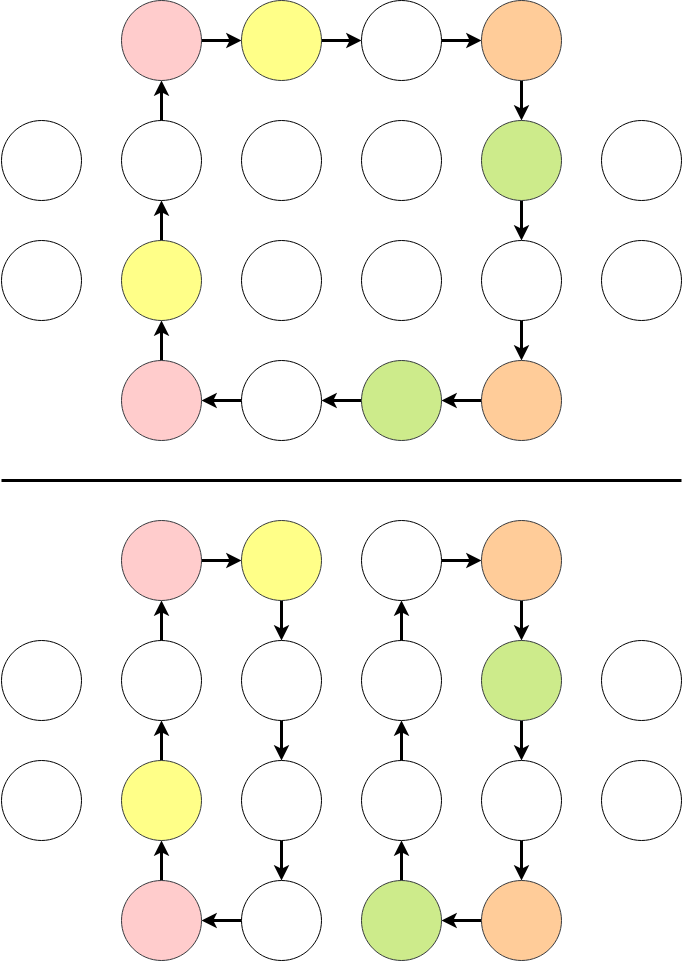

The diagram above was exported from draw.io. Its source (the exported page's mxGraphModel, read from the mxfile embedded in the PNG):
<mxGraphModel dx="1422" dy="771" grid="1" gridSize="10" guides="1" tooltips="1" connect="1" arrows="1" fold="1" page="1" pageScale="1" pageWidth="850" pageHeight="1100" math="0" shadow="0">
  <root>
    <mxCell id="0" />
    <mxCell id="1" parent="0" />
    <mxCell id="hbDdDNjNlx-4fBQjeunN-1" value="" style="ellipse;whiteSpace=wrap;html=1;aspect=fixed;" vertex="1" parent="1">
      <mxGeometry x="280" y="120" width="80" height="80" as="geometry" />
    </mxCell>
    <mxCell id="hbDdDNjNlx-4fBQjeunN-52" value="" style="edgeStyle=orthogonalEdgeStyle;rounded=0;orthogonalLoop=1;jettySize=auto;html=1;fontSize=15;strokeWidth=3;" edge="1" parent="1" source="hbDdDNjNlx-4fBQjeunN-3" target="hbDdDNjNlx-4fBQjeunN-9">
      <mxGeometry relative="1" as="geometry" />
    </mxCell>
    <mxCell id="hbDdDNjNlx-4fBQjeunN-3" value="" style="ellipse;whiteSpace=wrap;html=1;aspect=fixed;fillColor=#cdeb8b;strokeColor=#36393d;" vertex="1" parent="1">
      <mxGeometry x="520" y="120" width="80" height="80" as="geometry" />
    </mxCell>
    <mxCell id="hbDdDNjNlx-4fBQjeunN-7" value="" style="ellipse;whiteSpace=wrap;html=1;aspect=fixed;" vertex="1" parent="1">
      <mxGeometry x="280" y="240" width="80" height="80" as="geometry" />
    </mxCell>
    <mxCell id="hbDdDNjNlx-4fBQjeunN-53" value="" style="edgeStyle=orthogonalEdgeStyle;rounded=0;orthogonalLoop=1;jettySize=auto;html=1;fontSize=15;strokeWidth=3;" edge="1" parent="1" source="hbDdDNjNlx-4fBQjeunN-9" target="hbDdDNjNlx-4fBQjeunN-15">
      <mxGeometry relative="1" as="geometry" />
    </mxCell>
    <mxCell id="hbDdDNjNlx-4fBQjeunN-9" value="" style="ellipse;whiteSpace=wrap;html=1;aspect=fixed;" vertex="1" parent="1">
      <mxGeometry x="520" y="240" width="80" height="80" as="geometry" />
    </mxCell>
    <mxCell id="hbDdDNjNlx-4fBQjeunN-56" value="" style="edgeStyle=orthogonalEdgeStyle;rounded=0;orthogonalLoop=1;jettySize=auto;html=1;fontSize=15;strokeWidth=3;" edge="1" parent="1" source="hbDdDNjNlx-4fBQjeunN-13" target="hbDdDNjNlx-4fBQjeunN-37">
      <mxGeometry relative="1" as="geometry" />
    </mxCell>
    <mxCell id="hbDdDNjNlx-4fBQjeunN-13" value="" style="ellipse;whiteSpace=wrap;html=1;aspect=fixed;" vertex="1" parent="1">
      <mxGeometry x="280" y="360" width="80" height="80" as="geometry" />
    </mxCell>
    <mxCell id="hbDdDNjNlx-4fBQjeunN-55" value="" style="edgeStyle=orthogonalEdgeStyle;rounded=0;orthogonalLoop=1;jettySize=auto;html=1;fontSize=15;strokeWidth=3;" edge="1" parent="1" source="hbDdDNjNlx-4fBQjeunN-14" target="hbDdDNjNlx-4fBQjeunN-13">
      <mxGeometry relative="1" as="geometry" />
    </mxCell>
    <mxCell id="hbDdDNjNlx-4fBQjeunN-14" value="" style="ellipse;whiteSpace=wrap;html=1;aspect=fixed;fillColor=#cdeb8b;strokeColor=#36393d;" vertex="1" parent="1">
      <mxGeometry x="400" y="360" width="80" height="80" as="geometry" />
    </mxCell>
    <mxCell id="hbDdDNjNlx-4fBQjeunN-54" value="" style="edgeStyle=orthogonalEdgeStyle;rounded=0;orthogonalLoop=1;jettySize=auto;html=1;fontSize=15;strokeWidth=3;" edge="1" parent="1" source="hbDdDNjNlx-4fBQjeunN-15" target="hbDdDNjNlx-4fBQjeunN-14">
      <mxGeometry relative="1" as="geometry" />
    </mxCell>
    <mxCell id="hbDdDNjNlx-4fBQjeunN-15" value="" style="ellipse;whiteSpace=wrap;html=1;aspect=fixed;fillColor=#ffcc99;strokeColor=#36393d;" vertex="1" parent="1">
      <mxGeometry x="520" y="360" width="80" height="80" as="geometry" />
    </mxCell>
    <mxCell id="hbDdDNjNlx-4fBQjeunN-49" value="" style="edgeStyle=orthogonalEdgeStyle;rounded=0;orthogonalLoop=1;jettySize=auto;html=1;fontSize=15;strokeWidth=3;" edge="1" parent="1" source="hbDdDNjNlx-4fBQjeunN-32" target="hbDdDNjNlx-4fBQjeunN-33">
      <mxGeometry relative="1" as="geometry" />
    </mxCell>
    <mxCell id="hbDdDNjNlx-4fBQjeunN-32" value="" style="ellipse;whiteSpace=wrap;html=1;aspect=fixed;fillColor=#ffff88;strokeColor=#36393d;" vertex="1" parent="1">
      <mxGeometry x="280" width="80" height="80" as="geometry" />
    </mxCell>
    <mxCell id="hbDdDNjNlx-4fBQjeunN-50" value="" style="edgeStyle=orthogonalEdgeStyle;rounded=0;orthogonalLoop=1;jettySize=auto;html=1;fontSize=15;strokeWidth=3;" edge="1" parent="1" source="hbDdDNjNlx-4fBQjeunN-33" target="hbDdDNjNlx-4fBQjeunN-34">
      <mxGeometry relative="1" as="geometry" />
    </mxCell>
    <mxCell id="hbDdDNjNlx-4fBQjeunN-33" value="" style="ellipse;whiteSpace=wrap;html=1;aspect=fixed;" vertex="1" parent="1">
      <mxGeometry x="400" width="80" height="80" as="geometry" />
    </mxCell>
    <mxCell id="hbDdDNjNlx-4fBQjeunN-51" value="" style="edgeStyle=orthogonalEdgeStyle;rounded=0;orthogonalLoop=1;jettySize=auto;html=1;fontSize=15;strokeWidth=3;" edge="1" parent="1" source="hbDdDNjNlx-4fBQjeunN-34" target="hbDdDNjNlx-4fBQjeunN-3">
      <mxGeometry relative="1" as="geometry" />
    </mxCell>
    <mxCell id="hbDdDNjNlx-4fBQjeunN-34" value="" style="ellipse;whiteSpace=wrap;html=1;aspect=fixed;fillColor=#ffcc99;strokeColor=#36393d;" vertex="1" parent="1">
      <mxGeometry x="520" width="80" height="80" as="geometry" />
    </mxCell>
    <mxCell id="hbDdDNjNlx-4fBQjeunN-59" value="" style="edgeStyle=orthogonalEdgeStyle;rounded=0;orthogonalLoop=1;jettySize=auto;html=1;fontSize=15;strokeWidth=3;" edge="1" parent="1" source="hbDdDNjNlx-4fBQjeunN-35" target="hbDdDNjNlx-4fBQjeunN-47">
      <mxGeometry relative="1" as="geometry" />
    </mxCell>
    <mxCell id="hbDdDNjNlx-4fBQjeunN-35" value="" style="ellipse;whiteSpace=wrap;html=1;aspect=fixed;" vertex="1" parent="1">
      <mxGeometry x="160" y="120" width="80" height="80" as="geometry" />
    </mxCell>
    <mxCell id="hbDdDNjNlx-4fBQjeunN-58" value="" style="edgeStyle=orthogonalEdgeStyle;rounded=0;orthogonalLoop=1;jettySize=auto;html=1;fontSize=15;strokeWidth=3;" edge="1" parent="1" source="hbDdDNjNlx-4fBQjeunN-36" target="hbDdDNjNlx-4fBQjeunN-35">
      <mxGeometry relative="1" as="geometry" />
    </mxCell>
    <mxCell id="hbDdDNjNlx-4fBQjeunN-36" value="" style="ellipse;whiteSpace=wrap;html=1;aspect=fixed;fillColor=#ffff88;strokeColor=#36393d;" vertex="1" parent="1">
      <mxGeometry x="160" y="240" width="80" height="80" as="geometry" />
    </mxCell>
    <mxCell id="hbDdDNjNlx-4fBQjeunN-57" value="" style="edgeStyle=orthogonalEdgeStyle;rounded=0;orthogonalLoop=1;jettySize=auto;html=1;fontSize=15;strokeWidth=3;" edge="1" parent="1" source="hbDdDNjNlx-4fBQjeunN-37" target="hbDdDNjNlx-4fBQjeunN-36">
      <mxGeometry relative="1" as="geometry" />
    </mxCell>
    <mxCell id="hbDdDNjNlx-4fBQjeunN-37" value="" style="ellipse;whiteSpace=wrap;html=1;aspect=fixed;fillColor=#ffcccc;strokeColor=#36393d;" vertex="1" parent="1">
      <mxGeometry x="160" y="360" width="80" height="80" as="geometry" />
    </mxCell>
    <mxCell id="hbDdDNjNlx-4fBQjeunN-46" value="" style="ellipse;whiteSpace=wrap;html=1;aspect=fixed;" vertex="1" parent="1">
      <mxGeometry x="400" y="240" width="80" height="80" as="geometry" />
    </mxCell>
    <mxCell id="hbDdDNjNlx-4fBQjeunN-48" value="" style="edgeStyle=orthogonalEdgeStyle;rounded=0;orthogonalLoop=1;jettySize=auto;html=1;fontSize=15;strokeWidth=3;" edge="1" parent="1" source="hbDdDNjNlx-4fBQjeunN-47" target="hbDdDNjNlx-4fBQjeunN-32">
      <mxGeometry relative="1" as="geometry" />
    </mxCell>
    <mxCell id="hbDdDNjNlx-4fBQjeunN-47" value="" style="ellipse;whiteSpace=wrap;html=1;aspect=fixed;fillColor=#ffcccc;strokeColor=#36393d;" vertex="1" parent="1">
      <mxGeometry x="160" width="80" height="80" as="geometry" />
    </mxCell>
    <mxCell id="hbDdDNjNlx-4fBQjeunN-64" value="" style="ellipse;whiteSpace=wrap;html=1;aspect=fixed;" vertex="1" parent="1">
      <mxGeometry x="400" y="120" width="80" height="80" as="geometry" />
    </mxCell>
    <mxCell id="hbDdDNjNlx-4fBQjeunN-190" value="" style="edgeStyle=orthogonalEdgeStyle;rounded=0;orthogonalLoop=1;jettySize=auto;html=1;fontSize=15;strokeWidth=3;" edge="1" parent="1" source="hbDdDNjNlx-4fBQjeunN-93" target="hbDdDNjNlx-4fBQjeunN-96">
      <mxGeometry relative="1" as="geometry" />
    </mxCell>
    <mxCell id="hbDdDNjNlx-4fBQjeunN-93" value="" style="ellipse;whiteSpace=wrap;html=1;aspect=fixed;" vertex="1" parent="1">
      <mxGeometry x="280" y="640" width="80" height="80" as="geometry" />
    </mxCell>
    <mxCell id="hbDdDNjNlx-4fBQjeunN-94" value="" style="edgeStyle=orthogonalEdgeStyle;rounded=0;orthogonalLoop=1;jettySize=auto;html=1;fontSize=15;strokeWidth=3;" edge="1" source="hbDdDNjNlx-4fBQjeunN-95" target="hbDdDNjNlx-4fBQjeunN-98" parent="1">
      <mxGeometry relative="1" as="geometry" />
    </mxCell>
    <mxCell id="hbDdDNjNlx-4fBQjeunN-95" value="" style="ellipse;whiteSpace=wrap;html=1;aspect=fixed;fillColor=#cdeb8b;strokeColor=#36393d;" vertex="1" parent="1">
      <mxGeometry x="520" y="640" width="80" height="80" as="geometry" />
    </mxCell>
    <mxCell id="hbDdDNjNlx-4fBQjeunN-189" value="" style="edgeStyle=orthogonalEdgeStyle;rounded=0;orthogonalLoop=1;jettySize=auto;html=1;fontSize=15;strokeWidth=3;" edge="1" parent="1" source="hbDdDNjNlx-4fBQjeunN-96" target="hbDdDNjNlx-4fBQjeunN-100">
      <mxGeometry relative="1" as="geometry" />
    </mxCell>
    <mxCell id="hbDdDNjNlx-4fBQjeunN-96" value="" style="ellipse;whiteSpace=wrap;html=1;aspect=fixed;" vertex="1" parent="1">
      <mxGeometry x="280" y="760" width="80" height="80" as="geometry" />
    </mxCell>
    <mxCell id="hbDdDNjNlx-4fBQjeunN-97" value="" style="edgeStyle=orthogonalEdgeStyle;rounded=0;orthogonalLoop=1;jettySize=auto;html=1;fontSize=15;strokeWidth=3;" edge="1" source="hbDdDNjNlx-4fBQjeunN-98" target="hbDdDNjNlx-4fBQjeunN-104" parent="1">
      <mxGeometry relative="1" as="geometry" />
    </mxCell>
    <mxCell id="hbDdDNjNlx-4fBQjeunN-98" value="" style="ellipse;whiteSpace=wrap;html=1;aspect=fixed;" vertex="1" parent="1">
      <mxGeometry x="520" y="760" width="80" height="80" as="geometry" />
    </mxCell>
    <mxCell id="hbDdDNjNlx-4fBQjeunN-99" value="" style="edgeStyle=orthogonalEdgeStyle;rounded=0;orthogonalLoop=1;jettySize=auto;html=1;fontSize=15;strokeWidth=3;" edge="1" source="hbDdDNjNlx-4fBQjeunN-100" target="hbDdDNjNlx-4fBQjeunN-116" parent="1">
      <mxGeometry relative="1" as="geometry" />
    </mxCell>
    <mxCell id="hbDdDNjNlx-4fBQjeunN-100" value="" style="ellipse;whiteSpace=wrap;html=1;aspect=fixed;" vertex="1" parent="1">
      <mxGeometry x="280" y="880" width="80" height="80" as="geometry" />
    </mxCell>
    <mxCell id="hbDdDNjNlx-4fBQjeunN-186" value="" style="edgeStyle=orthogonalEdgeStyle;rounded=0;orthogonalLoop=1;jettySize=auto;html=1;fontSize=15;strokeWidth=3;" edge="1" parent="1" source="hbDdDNjNlx-4fBQjeunN-102" target="hbDdDNjNlx-4fBQjeunN-117">
      <mxGeometry relative="1" as="geometry" />
    </mxCell>
    <mxCell id="hbDdDNjNlx-4fBQjeunN-102" value="" style="ellipse;whiteSpace=wrap;html=1;aspect=fixed;fillColor=#cdeb8b;strokeColor=#36393d;" vertex="1" parent="1">
      <mxGeometry x="400" y="880" width="80" height="80" as="geometry" />
    </mxCell>
    <mxCell id="hbDdDNjNlx-4fBQjeunN-103" value="" style="edgeStyle=orthogonalEdgeStyle;rounded=0;orthogonalLoop=1;jettySize=auto;html=1;fontSize=15;strokeWidth=3;" edge="1" source="hbDdDNjNlx-4fBQjeunN-104" target="hbDdDNjNlx-4fBQjeunN-102" parent="1">
      <mxGeometry relative="1" as="geometry" />
    </mxCell>
    <mxCell id="hbDdDNjNlx-4fBQjeunN-104" value="" style="ellipse;whiteSpace=wrap;html=1;aspect=fixed;fillColor=#ffcc99;strokeColor=#36393d;" vertex="1" parent="1">
      <mxGeometry x="520" y="880" width="80" height="80" as="geometry" />
    </mxCell>
    <mxCell id="hbDdDNjNlx-4fBQjeunN-191" value="" style="edgeStyle=orthogonalEdgeStyle;rounded=0;orthogonalLoop=1;jettySize=auto;html=1;fontSize=15;strokeWidth=3;" edge="1" parent="1" source="hbDdDNjNlx-4fBQjeunN-106" target="hbDdDNjNlx-4fBQjeunN-93">
      <mxGeometry relative="1" as="geometry" />
    </mxCell>
    <mxCell id="hbDdDNjNlx-4fBQjeunN-106" value="" style="ellipse;whiteSpace=wrap;html=1;aspect=fixed;fillColor=#ffff88;strokeColor=#36393d;" vertex="1" parent="1">
      <mxGeometry x="280" y="520" width="80" height="80" as="geometry" />
    </mxCell>
    <mxCell id="hbDdDNjNlx-4fBQjeunN-107" value="" style="edgeStyle=orthogonalEdgeStyle;rounded=0;orthogonalLoop=1;jettySize=auto;html=1;fontSize=15;strokeWidth=3;" edge="1" source="hbDdDNjNlx-4fBQjeunN-108" target="hbDdDNjNlx-4fBQjeunN-110" parent="1">
      <mxGeometry relative="1" as="geometry" />
    </mxCell>
    <mxCell id="hbDdDNjNlx-4fBQjeunN-108" value="" style="ellipse;whiteSpace=wrap;html=1;aspect=fixed;" vertex="1" parent="1">
      <mxGeometry x="400" y="520" width="80" height="80" as="geometry" />
    </mxCell>
    <mxCell id="hbDdDNjNlx-4fBQjeunN-109" value="" style="edgeStyle=orthogonalEdgeStyle;rounded=0;orthogonalLoop=1;jettySize=auto;html=1;fontSize=15;strokeWidth=3;" edge="1" source="hbDdDNjNlx-4fBQjeunN-110" target="hbDdDNjNlx-4fBQjeunN-95" parent="1">
      <mxGeometry relative="1" as="geometry" />
    </mxCell>
    <mxCell id="hbDdDNjNlx-4fBQjeunN-110" value="" style="ellipse;whiteSpace=wrap;html=1;aspect=fixed;fillColor=#ffcc99;strokeColor=#36393d;" vertex="1" parent="1">
      <mxGeometry x="520" y="520" width="80" height="80" as="geometry" />
    </mxCell>
    <mxCell id="hbDdDNjNlx-4fBQjeunN-111" value="" style="edgeStyle=orthogonalEdgeStyle;rounded=0;orthogonalLoop=1;jettySize=auto;html=1;fontSize=15;strokeWidth=3;" edge="1" source="hbDdDNjNlx-4fBQjeunN-112" target="hbDdDNjNlx-4fBQjeunN-119" parent="1">
      <mxGeometry relative="1" as="geometry" />
    </mxCell>
    <mxCell id="hbDdDNjNlx-4fBQjeunN-112" value="" style="ellipse;whiteSpace=wrap;html=1;aspect=fixed;" vertex="1" parent="1">
      <mxGeometry x="160" y="640" width="80" height="80" as="geometry" />
    </mxCell>
    <mxCell id="hbDdDNjNlx-4fBQjeunN-113" value="" style="edgeStyle=orthogonalEdgeStyle;rounded=0;orthogonalLoop=1;jettySize=auto;html=1;fontSize=15;strokeWidth=3;" edge="1" source="hbDdDNjNlx-4fBQjeunN-114" target="hbDdDNjNlx-4fBQjeunN-112" parent="1">
      <mxGeometry relative="1" as="geometry" />
    </mxCell>
    <mxCell id="hbDdDNjNlx-4fBQjeunN-114" value="" style="ellipse;whiteSpace=wrap;html=1;aspect=fixed;fillColor=#ffff88;strokeColor=#36393d;" vertex="1" parent="1">
      <mxGeometry x="160" y="760" width="80" height="80" as="geometry" />
    </mxCell>
    <mxCell id="hbDdDNjNlx-4fBQjeunN-115" value="" style="edgeStyle=orthogonalEdgeStyle;rounded=0;orthogonalLoop=1;jettySize=auto;html=1;fontSize=15;strokeWidth=3;" edge="1" source="hbDdDNjNlx-4fBQjeunN-116" target="hbDdDNjNlx-4fBQjeunN-114" parent="1">
      <mxGeometry relative="1" as="geometry" />
    </mxCell>
    <mxCell id="hbDdDNjNlx-4fBQjeunN-116" value="" style="ellipse;whiteSpace=wrap;html=1;aspect=fixed;fillColor=#ffcccc;strokeColor=#36393d;" vertex="1" parent="1">
      <mxGeometry x="160" y="880" width="80" height="80" as="geometry" />
    </mxCell>
    <mxCell id="hbDdDNjNlx-4fBQjeunN-187" value="" style="edgeStyle=orthogonalEdgeStyle;rounded=0;orthogonalLoop=1;jettySize=auto;html=1;fontSize=15;strokeWidth=3;" edge="1" parent="1" source="hbDdDNjNlx-4fBQjeunN-117" target="hbDdDNjNlx-4fBQjeunN-120">
      <mxGeometry relative="1" as="geometry" />
    </mxCell>
    <mxCell id="hbDdDNjNlx-4fBQjeunN-117" value="" style="ellipse;whiteSpace=wrap;html=1;aspect=fixed;" vertex="1" parent="1">
      <mxGeometry x="400" y="760" width="80" height="80" as="geometry" />
    </mxCell>
    <mxCell id="hbDdDNjNlx-4fBQjeunN-118" value="" style="edgeStyle=orthogonalEdgeStyle;rounded=0;orthogonalLoop=1;jettySize=auto;html=1;fontSize=15;strokeWidth=3;" edge="1" source="hbDdDNjNlx-4fBQjeunN-119" target="hbDdDNjNlx-4fBQjeunN-106" parent="1">
      <mxGeometry relative="1" as="geometry" />
    </mxCell>
    <mxCell id="hbDdDNjNlx-4fBQjeunN-119" value="" style="ellipse;whiteSpace=wrap;html=1;aspect=fixed;fillColor=#ffcccc;strokeColor=#36393d;" vertex="1" parent="1">
      <mxGeometry x="160" y="520" width="80" height="80" as="geometry" />
    </mxCell>
    <mxCell id="hbDdDNjNlx-4fBQjeunN-188" value="" style="edgeStyle=orthogonalEdgeStyle;rounded=0;orthogonalLoop=1;jettySize=auto;html=1;fontSize=15;strokeWidth=3;" edge="1" parent="1" source="hbDdDNjNlx-4fBQjeunN-120" target="hbDdDNjNlx-4fBQjeunN-108">
      <mxGeometry relative="1" as="geometry" />
    </mxCell>
    <mxCell id="hbDdDNjNlx-4fBQjeunN-120" value="" style="ellipse;whiteSpace=wrap;html=1;aspect=fixed;" vertex="1" parent="1">
      <mxGeometry x="400" y="640" width="80" height="80" as="geometry" />
    </mxCell>
    <mxCell id="hbDdDNjNlx-4fBQjeunN-121" value="" style="ellipse;whiteSpace=wrap;html=1;aspect=fixed;" vertex="1" parent="1">
      <mxGeometry x="640" y="120" width="80" height="80" as="geometry" />
    </mxCell>
    <mxCell id="hbDdDNjNlx-4fBQjeunN-122" value="" style="ellipse;whiteSpace=wrap;html=1;aspect=fixed;" vertex="1" parent="1">
      <mxGeometry x="640" y="240" width="80" height="80" as="geometry" />
    </mxCell>
    <mxCell id="hbDdDNjNlx-4fBQjeunN-149" value="" style="ellipse;whiteSpace=wrap;html=1;aspect=fixed;" vertex="1" parent="1">
      <mxGeometry x="640" y="640" width="80" height="80" as="geometry" />
    </mxCell>
    <mxCell id="hbDdDNjNlx-4fBQjeunN-150" value="" style="ellipse;whiteSpace=wrap;html=1;aspect=fixed;" vertex="1" parent="1">
      <mxGeometry x="640" y="760" width="80" height="80" as="geometry" />
    </mxCell>
    <mxCell id="hbDdDNjNlx-4fBQjeunN-151" value="" style="ellipse;whiteSpace=wrap;html=1;aspect=fixed;" vertex="1" parent="1">
      <mxGeometry x="40" y="640" width="80" height="80" as="geometry" />
    </mxCell>
    <mxCell id="hbDdDNjNlx-4fBQjeunN-152" value="" style="ellipse;whiteSpace=wrap;html=1;aspect=fixed;" vertex="1" parent="1">
      <mxGeometry x="40" y="760" width="80" height="80" as="geometry" />
    </mxCell>
    <mxCell id="hbDdDNjNlx-4fBQjeunN-183" value="" style="ellipse;whiteSpace=wrap;html=1;aspect=fixed;" vertex="1" parent="1">
      <mxGeometry x="40" y="120" width="80" height="80" as="geometry" />
    </mxCell>
    <mxCell id="hbDdDNjNlx-4fBQjeunN-184" value="" style="ellipse;whiteSpace=wrap;html=1;aspect=fixed;" vertex="1" parent="1">
      <mxGeometry x="40" y="240" width="80" height="80" as="geometry" />
    </mxCell>
    <mxCell id="hbDdDNjNlx-4fBQjeunN-192" value="" style="endArrow=none;html=1;rounded=0;fontSize=15;strokeWidth=3;" edge="1" parent="1">
      <mxGeometry width="50" height="50" relative="1" as="geometry">
        <mxPoint x="720" y="480" as="sourcePoint" />
        <mxPoint x="40" y="480" as="targetPoint" />
        <Array as="points">
          <mxPoint x="40" y="480" />
        </Array>
      </mxGeometry>
    </mxCell>
  </root>
</mxGraphModel>